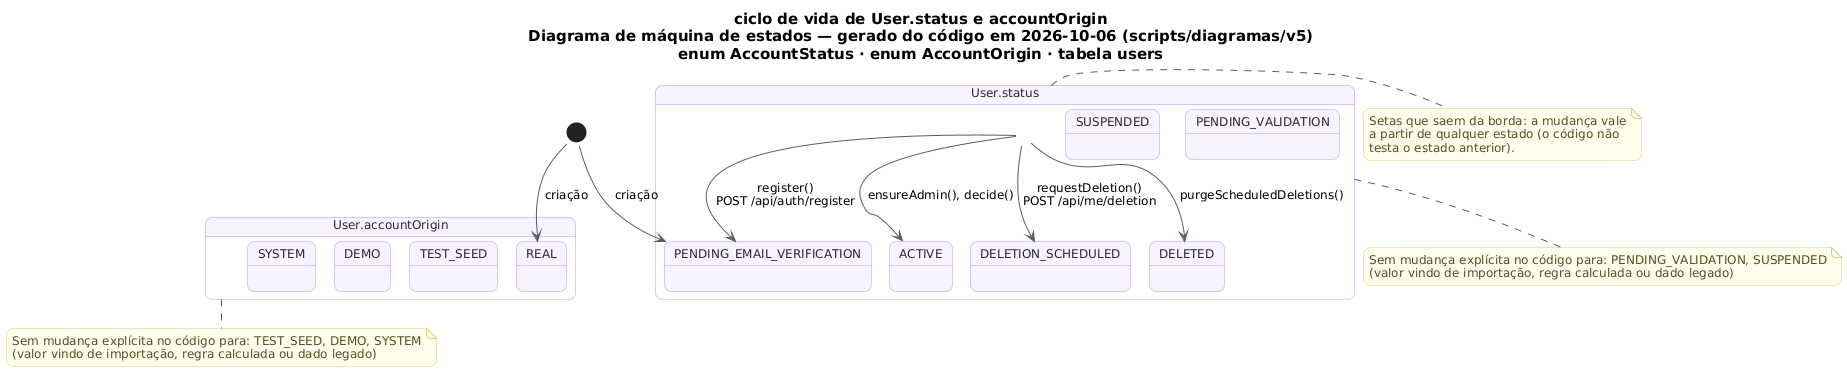

The diagram above was rendered by PlantUML. Its source (embedded in the PNG):
@startuml SEG_MaquinaDeEstados_Conta
!pragma layout smetana
skinparam backgroundColor #FFFFFF
skinparam shadowing false
skinparam defaultFontName "DejaVu Sans"
skinparam defaultFontSize 12
skinparam titleFontSize 15
skinparam roundcorner 14
skinparam ArrowColor #52606D
skinparam note {
  BackgroundColor #FFFDEB
  BorderColor #D8CE78
  FontColor #554F24
}
skinparam state {
  BackgroundColor #F8F4FF
  BorderColor #B695F5
  FontColor #2D2438
  StartColor #20A77A
  EndColor #4B5563
}
title ciclo de vida de User.status e accountOrigin\nDiagrama de máquina de estados — gerado do código em 2026-10-06 (scripts/diagramas/v5)\nenum AccountStatus · enum AccountOrigin · tabela users

state "User.status" as Ciclo_User {
  state Ciclo_User_PENDING_EMAIL_VERIFICATION as "PENDING_EMAIL_VERIFICATION"
  state Ciclo_User_ACTIVE as "ACTIVE"
  state Ciclo_User_PENDING_VALIDATION as "PENDING_VALIDATION"
  state Ciclo_User_SUSPENDED as "SUSPENDED"
  state Ciclo_User_DELETION_SCHEDULED as "DELETION_SCHEDULED"
  state Ciclo_User_DELETED as "DELETED"
}
[*] --> Ciclo_User_PENDING_EMAIL_VERIFICATION : criação
Ciclo_User --> Ciclo_User_ACTIVE : ensureAdmin(), decide()
Ciclo_User --> Ciclo_User_DELETED : purgeScheduledDeletions()
Ciclo_User --> Ciclo_User_DELETION_SCHEDULED : requestDeletion()\nPOST /api/me/deletion
Ciclo_User --> Ciclo_User_PENDING_EMAIL_VERIFICATION : register()\nPOST /api/auth/register
note bottom of Ciclo_User
  Sem mudança explícita no código para: PENDING_VALIDATION, SUSPENDED
  (valor vindo de importação, regra calculada ou dado legado)
end note
state "User.accountOrigin" as Ciclo_User_accountOrigin {
  state Ciclo_User_accountOrigin_REAL as "REAL"
  state Ciclo_User_accountOrigin_TEST_SEED as "TEST_SEED"
  state Ciclo_User_accountOrigin_DEMO as "DEMO"
  state Ciclo_User_accountOrigin_SYSTEM as "SYSTEM"
}
[*] --> Ciclo_User_accountOrigin_REAL : criação
note bottom of Ciclo_User_accountOrigin
  Sem mudança explícita no código para: TEST_SEED, DEMO, SYSTEM
  (valor vindo de importação, regra calculada ou dado legado)
end note
note right of Ciclo_User
  Setas que saem da borda: a mudança vale
  a partir de qualquer estado (o código não
  testa o estado anterior).
end note
@enduml